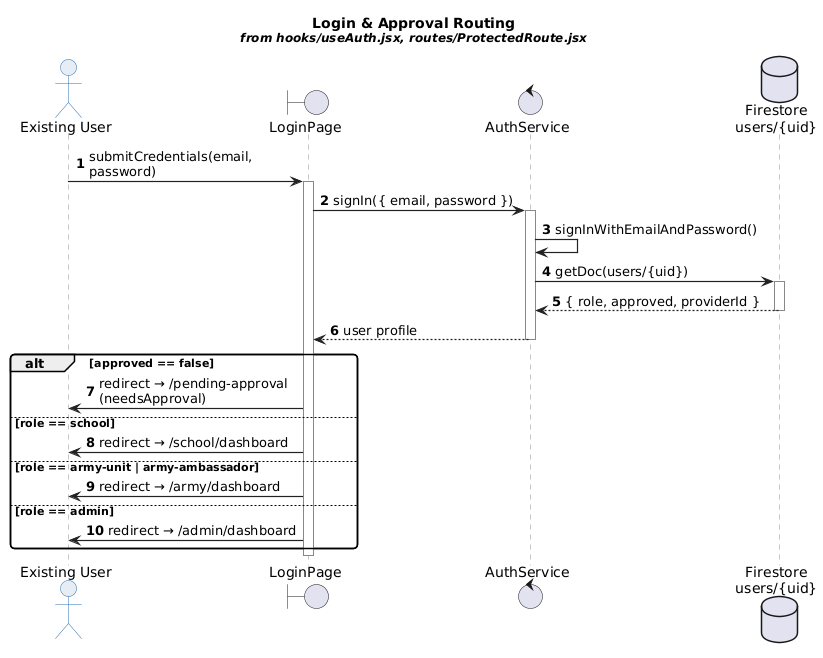

The diagram above was rendered by PlantUML. Its source (embedded in the PNG):
@startuml seq02_login
skinparam backgroundColor white
skinparam sequenceArrowThickness 1.2
skinparam roundcorner 8
skinparam maxMessageSize 220
skinparam sequence {
  ActorBorderColor #2b6fb3
  ActorBackgroundColor #e7edf5
  ParticipantBorderColor #2b6fb3
  ParticipantBackgroundColor #bfe0f5
  LifeLineBorderColor #888888
  ArrowColor #222222
  NoteBackgroundColor #fff6cf
  NoteBorderColor #b8a23a
}
title Login & Approval Routing\n<size:12><i>from hooks/useAuth.jsx, routes/ProtectedRoute.jsx</i></size>

actor "Existing User" as user
boundary "LoginPage" as login
control "AuthService" as auth
database "Firestore\nusers/{uid}" as db

autonumber 1

user -> login ++ : submitCredentials(email, password)
login -> auth ++ : signIn({ email, password })
auth -> auth : signInWithEmailAndPassword()
auth -> db ++ : getDoc(users/{uid})
db --> auth -- : { role, approved, providerId }
auth --> login -- : user profile

alt approved == false
  login -> user : redirect → /pending-approval (needsApproval)
else role == school
  login -> user : redirect → /school/dashboard
else role == army-unit | army-ambassador
  login -> user : redirect → /army/dashboard
else role == admin
  login -> user : redirect → /admin/dashboard
end
deactivate login

@enduml